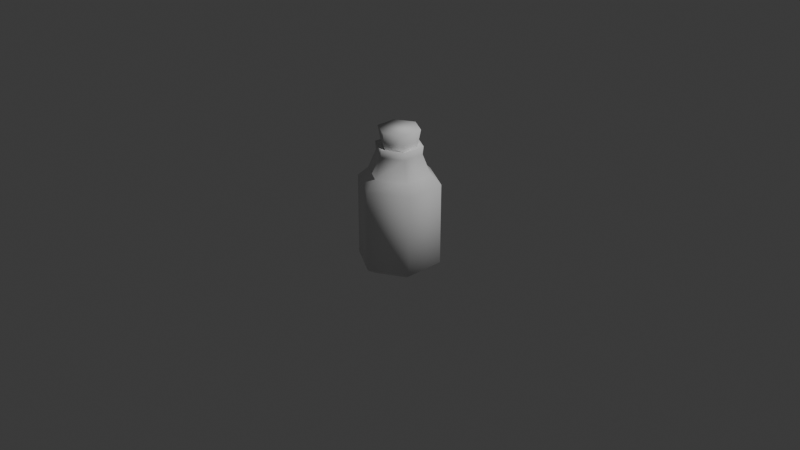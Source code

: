 # Source: bottle_green.blend  (saved by Blender 4.1.23; exported with 4.5.12 LTS)
import bpy
from mathutils import Matrix  # noqa: F401  (used for matrix-valued properties, if any)

bpy.ops.wm.read_factory_settings(use_empty=True)
scene = bpy.context.scene
scene.name = 'Scene'

# ---- collections
col_collection = bpy.data.collections.new('Collection'); scene.collection.children.link(col_collection)

# ---- world
world_world = bpy.data.worlds.new('World'); scene.world = world_world
world_world.use_nodes = True; world_world.node_tree.nodes.clear()
_N = world_world.node_tree.nodes; _L = world_world.node_tree.links
n0 = _N.new('ShaderNodeOutputWorld'); n0.name = 'World Output'; n0.location = (300, 300)
n1 = _N.new('ShaderNodeBackground'); n1.name = 'Background'; n1.location = (10, 300)
n1.inputs[0].default_value = (0.05088, 0.05088, 0.05088, 1.0)
_L.new(n1.outputs[0], n0.inputs[0])
n0.is_active_output = True
world_world.color = (0.05088, 0.05088, 0.05088)
world_world.use_sun_shadow = False
world_world.sun_shadow_jitter_overblur = 0.0

# ---- cameras
cam_camera = bpy.data.cameras.new('Camera')
cam_camera.clip_end = 100.0
cam_camera.ortho_scale = 7.314

# ---- lights
light_light = bpy.data.lights.new('Light', 'POINT')
light_light.transmission_factor = 0.0
light_light.energy = 1000.0
light_light.shadow_soft_size = 0.1
light_light.shadow_maximum_resolution = 0.006
light_light.use_absolute_resolution = True

# ---- meshes
me_cylinder = bpy.data.meshes.new('Cylinder')
me_cylinder.from_pydata([(-5.627e-09, 0.4336, -0.4336), (-5.627e-09, 0.4336, 0.4336), (0.3755, 0.2168, -0.4336), (0.3755, 0.2168, 0.4336), (0.3755, -0.2168, -0.4336), (0.3755, -0.2168, 0.4336), (-5.627e-09, -0.4336, -0.4336), (-5.627e-09, -0.4336, 0.4336), (-0.3755, -0.2168, -0.4336), (-0.3755, -0.2168, 0.4336), (-0.3755, 0.2168, -0.4336), (-0.3755, 0.2168, 0.4336), (-4.307e-09, 0.3319, -0.501), (0.2874, 0.1659, -0.501), (0.2874, -0.1659, -0.501), (-4.307e-09, -0.3319, -0.501), (-0.2874, -0.1659, -0.501), (-0.2874, 0.1659, -0.501), (0.2799, 0.1616, 0.5337), (-4.195e-09, 0.3233, 0.5337), (0.2799, -0.1616, 0.5337), (-4.195e-09, -0.3233, 0.5337), (-0.2799, -0.1616, 0.5337), (-0.2799, 0.1616, 0.5337), (0.2073, 0.1197, 0.7353), (-3.107e-09, 0.2394, 0.7353), (0.2073, -0.1197, 0.7353), (-3.107e-09, -0.2394, 0.7353), (-0.2073, -0.1197, 0.7353), (-0.2073, 0.1197, 0.7353), (0.2153, 0.1243, 0.8197), (-3.226e-09, 0.2486, 0.8197), (0.2153, -0.1243, 0.8197), (-3.226e-09, -0.2486, 0.8197), (-0.2153, -0.1243, 0.8197), (-0.2153, 0.1243, 0.8197), (0.1599, 0.09231, 0.7985), (-2.396e-09, 0.1846, 0.7985), (0.1599, -0.09231, 0.7985), (-2.396e-09, -0.1846, 0.7985), (-0.1599, -0.09231, 0.7985), (-0.1599, 0.09231, 0.7985)], [], [(0, 1, 3, 2), (2, 3, 5, 4), (4, 5, 7, 6), (6, 7, 9, 8), (9, 7, 21, 22), (8, 9, 11, 10), (10, 11, 1, 0), (8, 10, 17, 16), (12, 13, 14, 15, 16, 17), (0, 2, 13, 12), (4, 6, 15, 14), (10, 0, 12, 17), (6, 8, 16, 15), (2, 4, 14, 13), (23, 22, 28, 29), (5, 3, 18, 20), (11, 9, 22, 23), (3, 1, 19, 18), (7, 5, 20, 21), (1, 11, 23, 19), (27, 26, 32, 33), (21, 20, 26, 27), (18, 19, 25, 24), (19, 23, 29, 25), (22, 21, 27, 28), (20, 18, 24, 26), (24, 25, 31, 30), (25, 29, 35, 31), (28, 27, 33, 34), (26, 24, 30, 32), (29, 28, 34, 35), (31, 35, 41, 37), (34, 33, 39, 40), (32, 30, 36, 38), (35, 34, 40, 41), (33, 32, 38, 39), (30, 31, 37, 36)])
me_cylinder.polygons.foreach_set('use_smooth', [True] * 37)
_uv = me_cylinder.uv_layers.new(name='UVMap')
_uv.uv.foreach_set('vector', [1.0, 0.5, 1.0, 1.0, 0.8333, 1.0, 0.8333, 0.5, 0.8333, 0.5, 0.8333, 1.0, 0.6667, 1.0, 0.6667, 0.5, 0.6667, 0.5, 0.6667, 1.0, 0.5, 1.0, 0.5, 0.5, 0.5, 0.5, 0.5, 1.0, 0.3333, 1.0, 0.3333, 0.5, 0.3333, 1.0, 0.5, 1.0, 0.5, 1.0, 0.3333, 1.0, 0.3333, 0.5, 0.3333, 1.0, 0.1667, 1.0, 0.1667, 0.5, 0.1667, 0.5, 0.1667, 1.0, -8.941e-08, 1.0, -8.941e-08, 0.5, 0.3333, 0.5, 0.1667, 0.5, 0.1667, 0.5, 0.3333, 0.5, 0.75, 0.49, 0.9578, 0.37, 0.9578, 0.13, 0.75, 0.01, 0.5422, 0.13, 0.5422, 0.37, 1.0, 0.5, 0.8333, 0.5, 0.8333, 0.5, 1.0, 0.5, 0.6667, 0.5, 0.5, 0.5, 0.5, 0.5, 0.6667, 0.5, 0.1667, 0.5, -8.941e-08, 0.5, -8.941e-08, 0.5, 0.1667, 0.5, 0.5, 0.5, 0.3333, 0.5, 0.3333, 0.5, 0.5, 0.5, 0.8333, 0.5, 0.6667, 0.5, 0.6667, 0.5, 0.8333, 0.5, 0.1667, 1.0, 0.3333, 1.0, 0.3333, 1.0, 0.1667, 1.0, 0.6667, 1.0, 0.8333, 1.0, 0.8333, 1.0, 0.6667, 1.0, 0.1667, 1.0, 0.3333, 1.0, 0.3333, 1.0, 0.1667, 1.0, 0.8333, 1.0, 1.0, 1.0, 1.0, 1.0, 0.8333, 1.0, 0.5, 1.0, 0.6667, 1.0, 0.6667, 1.0, 0.5, 1.0, -8.941e-08, 1.0, 0.1667, 1.0, 0.1667, 1.0, -8.941e-08, 1.0, 0.5, 1.0, 0.6667, 1.0, 0.6667, 1.0, 0.5, 1.0, 0.5, 1.0, 0.6667, 1.0, 0.6667, 1.0, 0.5, 1.0, 0.8333, 1.0, 1.0, 1.0, 1.0, 1.0, 0.8333, 1.0, -8.941e-08, 1.0, 0.1667, 1.0, 0.1667, 1.0, -8.941e-08, 1.0, 0.3333, 1.0, 0.5, 1.0, 0.5, 1.0, 0.3333, 1.0, 0.6667, 1.0, 0.8333, 1.0, 0.8333, 1.0, 0.6667, 1.0, 0.8333, 1.0, 1.0, 1.0, 1.0, 1.0, 0.8333, 1.0, -8.941e-08, 1.0, 0.1667, 1.0, 0.1667, 1.0, -8.941e-08, 1.0, 0.3333, 1.0, 0.5, 1.0, 0.5, 1.0, 0.3333, 1.0, 0.6667, 1.0, 0.8333, 1.0, 0.8333, 1.0, 0.6667, 1.0, 0.1667, 1.0, 0.3333, 1.0, 0.3333, 1.0, 0.1667, 1.0, -8.941e-08, 1.0, 0.1667, 1.0, 0.1667, 1.0, -8.941e-08, 1.0, 0.3333, 1.0, 0.5, 1.0, 0.5, 1.0, 0.3333, 1.0, 0.6667, 1.0, 0.8333, 1.0, 0.8333, 1.0, 0.6667, 1.0, 0.1667, 1.0, 0.3333, 1.0, 0.3333, 1.0, 0.1667, 1.0, 0.5, 1.0, 0.6667, 1.0, 0.6667, 1.0, 0.5, 1.0, 0.8333, 1.0, 1.0, 1.0, 1.0, 1.0, 0.8333, 1.0])
me_cylinder.update()
me_cylinder_002 = bpy.data.meshes.new('Cylinder.002')
me_cylinder_002.from_pydata([(0.1599, 0.09231, 0.7985), (-2.396e-09, 0.1846, 0.7985), (0.1599, -0.09231, 0.7985), (-2.396e-09, -0.1846, 0.7985), (-0.1599, -0.09231, 0.7985), (-0.1599, 0.09231, 0.7985), (0.1907, 0.1101, 0.991), (-2.857e-09, 0.2201, 0.991), (0.1907, -0.1101, 0.991), (-2.857e-09, -0.2201, 0.991), (-0.1907, -0.1101, 0.991), (-0.1907, 0.1101, 0.991), (0.1599, 0.09231, 0.6669), (-2.396e-09, 0.1846, 0.6669), (0.1599, -0.09231, 0.6669), (-2.396e-09, -0.1846, 0.6669), (-0.1599, -0.09231, 0.6669), (-0.1599, 0.09231, 0.6669)], [], [(1, 5, 11, 7), (6, 7, 11, 10, 9, 8), (4, 3, 9, 10), (2, 0, 6, 8), (5, 4, 10, 11), (3, 2, 8, 9), (0, 1, 7, 6), (5, 1, 13, 17), (12, 14, 15, 16, 17, 13), (3, 4, 16, 15), (0, 2, 14, 12), (4, 5, 17, 16), (2, 3, 15, 14), (1, 0, 12, 13)])
me_cylinder_002.polygons.foreach_set('use_smooth', [True] * 14)
_uv = me_cylinder_002.uv_layers.new(name='UVMap')
_uv.uv.foreach_set('vector', [-8.941e-08, 1.0, 0.1667, 1.0, 0.1667, 1.0, -8.941e-08, 1.0, 0.8333, 1.0, -8.941e-08, 1.0, 0.1667, 1.0, 0.3333, 1.0, 0.5, 1.0, 0.6667, 1.0, 0.3333, 1.0, 0.5, 1.0, 0.5, 1.0, 0.3333, 1.0, 0.6667, 1.0, 0.8333, 1.0, 0.8333, 1.0, 0.6667, 1.0, 0.1667, 1.0, 0.3333, 1.0, 0.3333, 1.0, 0.1667, 1.0, 0.5, 1.0, 0.6667, 1.0, 0.6667, 1.0, 0.5, 1.0, 0.8333, 1.0, 1.0, 1.0, 1.0, 1.0, 0.8333, 1.0, 0.1667, 1.0, -8.941e-08, 1.0, -8.941e-08, 1.0, 0.1667, 1.0, 0.8333, 1.0, 0.6667, 1.0, 0.5, 1.0, 0.3333, 1.0, 0.1667, 1.0, -8.941e-08, 1.0, 0.5, 1.0, 0.3333, 1.0, 0.3333, 1.0, 0.5, 1.0, 0.8333, 1.0, 0.6667, 1.0, 0.6667, 1.0, 0.8333, 1.0, 0.3333, 1.0, 0.1667, 1.0, 0.1667, 1.0, 0.3333, 1.0, 0.6667, 1.0, 0.5, 1.0, 0.5, 1.0, 0.6667, 1.0, 1.0, 1.0, 0.8333, 1.0, 0.8333, 1.0, 1.0, 1.0])
me_cylinder_002.update()

# ---- objects
ob_light = bpy.data.objects.new('Light', light_light)
ob_camera = bpy.data.objects.new('Camera', cam_camera)
ob_bottle = bpy.data.objects.new('bottle', me_cylinder)
ob_cork = bpy.data.objects.new('cork', me_cylinder_002)

# ---- transforms, parenting, visibility, modifiers, constraints
ob_light.location = (4.076, 1.005, 5.904)
ob_light.rotation_euler = (0.6503, 0.05522, 1.866)
ob_light.lock_rotations_4d = False
ob_light.empty_display_type = 'ARROWS'
ob_light.color = (0.0, 0.0, 0.0, 0.0)
ob_light.lineart.crease_threshold = 0.0
ob_camera.location = (7.359, -6.926, 4.958)
ob_camera.rotation_euler = (1.109, 0.0, 0.8149)
ob_camera.lock_rotations_4d = False
ob_camera.empty_display_type = 'ARROWS'
ob_camera.color = (0.0, 0.0, 0.0, 0.0)
ob_camera.display_type = 'WIRE'
ob_camera.lineart.crease_threshold = 0.0
ob_bottle.location = (0.0, 0.0, 0.0)
ob_cork.location = (0.0, 0.0, 0.0)

# ---- collection membership
col_collection.objects.link(ob_light)
col_collection.objects.link(ob_camera)
col_collection.objects.link(ob_bottle)
col_collection.objects.link(ob_cork)

# ---- scene / render settings (as saved in the file)
scene.camera = ob_camera
scene.frame_start = 1; scene.frame_end = 250; scene.frame_set(1)
scene.render.engine = 'BLENDER_EEVEE_NEXT'
scene.cycles.sampling_pattern = 'TABULATED_SOBOL'
scene.eevee.ray_tracing_options.trace_max_roughness = 0.0
bpy.context.view_layer.update()
